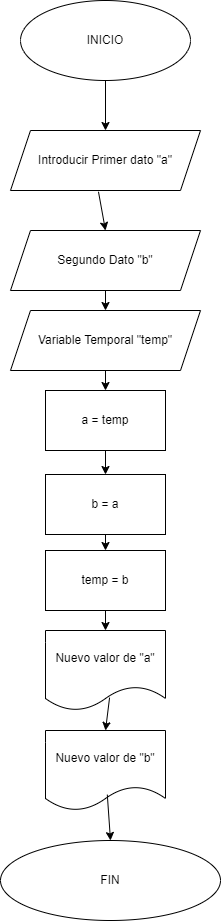

The diagram above was exported from draw.io. Its source (the exported page's mxGraphModel, read from the mxfile embedded in the PNG):
<mxGraphModel dx="555" dy="907" grid="1" gridSize="10" guides="1" tooltips="1" connect="1" arrows="1" fold="1" page="1" pageScale="1" pageWidth="827" pageHeight="1169" background="#ffffff" math="0" shadow="0">
  <root>
    <mxCell id="0" />
    <mxCell id="1" parent="0" />
    <mxCell id="CgwB_9lqhuywlrKou-3e-15" value="INICIO" style="ellipse;whiteSpace=wrap;html=1;" vertex="1" parent="1">
      <mxGeometry x="400" y="50" width="170" height="80" as="geometry" />
    </mxCell>
    <mxCell id="CgwB_9lqhuywlrKou-3e-16" value="Introducir Primer dato &quot;a&quot;" style="shape=parallelogram;perimeter=parallelogramPerimeter;whiteSpace=wrap;html=1;fixedSize=1;" vertex="1" parent="1">
      <mxGeometry x="390" y="180" width="190" height="60" as="geometry" />
    </mxCell>
    <mxCell id="CgwB_9lqhuywlrKou-3e-17" value="Segundo Dato &quot;b&quot;" style="shape=parallelogram;perimeter=parallelogramPerimeter;whiteSpace=wrap;html=1;fixedSize=1;" vertex="1" parent="1">
      <mxGeometry x="390" y="280" width="190" height="60" as="geometry" />
    </mxCell>
    <mxCell id="CgwB_9lqhuywlrKou-3e-18" value="" style="endArrow=classic;html=1;rounded=0;exitX=0.463;exitY=1.021;exitDx=0;exitDy=0;exitPerimeter=0;entryX=0.5;entryY=0;entryDx=0;entryDy=0;" edge="1" parent="1" source="CgwB_9lqhuywlrKou-3e-16" target="CgwB_9lqhuywlrKou-3e-17">
      <mxGeometry width="50" height="50" relative="1" as="geometry">
        <mxPoint x="330" y="330" as="sourcePoint" />
        <mxPoint x="380" y="280" as="targetPoint" />
      </mxGeometry>
    </mxCell>
    <mxCell id="CgwB_9lqhuywlrKou-3e-19" value="" style="endArrow=classic;html=1;rounded=0;exitX=0.5;exitY=1;exitDx=0;exitDy=0;entryX=0.5;entryY=0;entryDx=0;entryDy=0;" edge="1" parent="1" source="CgwB_9lqhuywlrKou-3e-15" target="CgwB_9lqhuywlrKou-3e-16">
      <mxGeometry width="50" height="50" relative="1" as="geometry">
        <mxPoint x="270" y="300" as="sourcePoint" />
        <mxPoint x="370" y="230" as="targetPoint" />
      </mxGeometry>
    </mxCell>
    <mxCell id="CgwB_9lqhuywlrKou-3e-20" value="Variable Temporal &quot;temp&quot;" style="shape=parallelogram;perimeter=parallelogramPerimeter;whiteSpace=wrap;html=1;fixedSize=1;" vertex="1" parent="1">
      <mxGeometry x="390" y="360" width="190" height="60" as="geometry" />
    </mxCell>
    <mxCell id="CgwB_9lqhuywlrKou-3e-21" value="" style="endArrow=classic;html=1;rounded=0;exitX=0.5;exitY=1;exitDx=0;exitDy=0;entryX=0.5;entryY=0;entryDx=0;entryDy=0;" edge="1" parent="1" source="CgwB_9lqhuywlrKou-3e-17" target="CgwB_9lqhuywlrKou-3e-20">
      <mxGeometry width="50" height="50" relative="1" as="geometry">
        <mxPoint x="430" y="550" as="sourcePoint" />
        <mxPoint x="475" y="390" as="targetPoint" />
      </mxGeometry>
    </mxCell>
    <mxCell id="CgwB_9lqhuywlrKou-3e-22" value="a = temp" style="rounded=0;whiteSpace=wrap;html=1;" vertex="1" parent="1">
      <mxGeometry x="425" y="440" width="120" height="60" as="geometry" />
    </mxCell>
    <mxCell id="CgwB_9lqhuywlrKou-3e-23" value="b = a" style="rounded=0;whiteSpace=wrap;html=1;" vertex="1" parent="1">
      <mxGeometry x="425" y="524" width="120" height="60" as="geometry" />
    </mxCell>
    <mxCell id="CgwB_9lqhuywlrKou-3e-24" value="temp = b" style="rounded=0;whiteSpace=wrap;html=1;" vertex="1" parent="1">
      <mxGeometry x="425" y="600" width="120" height="60" as="geometry" />
    </mxCell>
    <mxCell id="CgwB_9lqhuywlrKou-3e-25" value="" style="endArrow=classic;html=1;rounded=0;exitX=0.5;exitY=1;exitDx=0;exitDy=0;entryX=0.5;entryY=0;entryDx=0;entryDy=0;" edge="1" parent="1" source="CgwB_9lqhuywlrKou-3e-23" target="CgwB_9lqhuywlrKou-3e-24">
      <mxGeometry width="50" height="50" relative="1" as="geometry">
        <mxPoint x="320" y="740" as="sourcePoint" />
        <mxPoint x="370" y="690" as="targetPoint" />
      </mxGeometry>
    </mxCell>
    <mxCell id="CgwB_9lqhuywlrKou-3e-26" value="" style="endArrow=classic;html=1;rounded=0;exitX=0.5;exitY=1;exitDx=0;exitDy=0;entryX=0.5;entryY=0;entryDx=0;entryDy=0;" edge="1" parent="1" source="CgwB_9lqhuywlrKou-3e-20" target="CgwB_9lqhuywlrKou-3e-22">
      <mxGeometry width="50" height="50" relative="1" as="geometry">
        <mxPoint x="330" y="520" as="sourcePoint" />
        <mxPoint x="380" y="470" as="targetPoint" />
      </mxGeometry>
    </mxCell>
    <mxCell id="CgwB_9lqhuywlrKou-3e-27" value="" style="endArrow=classic;html=1;rounded=0;exitX=0.5;exitY=1;exitDx=0;exitDy=0;entryX=0.5;entryY=0;entryDx=0;entryDy=0;" edge="1" parent="1" source="CgwB_9lqhuywlrKou-3e-22" target="CgwB_9lqhuywlrKou-3e-23">
      <mxGeometry width="50" height="50" relative="1" as="geometry">
        <mxPoint x="300" y="560" as="sourcePoint" />
        <mxPoint x="350" y="510" as="targetPoint" />
      </mxGeometry>
    </mxCell>
    <mxCell id="CgwB_9lqhuywlrKou-3e-28" value="Nuevo valor de &quot;a&quot;" style="shape=document;whiteSpace=wrap;html=1;boundedLbl=1;" vertex="1" parent="1">
      <mxGeometry x="425" y="680" width="120" height="80" as="geometry" />
    </mxCell>
    <mxCell id="CgwB_9lqhuywlrKou-3e-29" value="" style="endArrow=classic;html=1;rounded=0;exitX=0.5;exitY=1;exitDx=0;exitDy=0;entryX=0.5;entryY=0;entryDx=0;entryDy=0;" edge="1" parent="1" source="CgwB_9lqhuywlrKou-3e-24" target="CgwB_9lqhuywlrKou-3e-28">
      <mxGeometry width="50" height="50" relative="1" as="geometry">
        <mxPoint x="330" y="770" as="sourcePoint" />
        <mxPoint x="380" y="720" as="targetPoint" />
      </mxGeometry>
    </mxCell>
    <mxCell id="CgwB_9lqhuywlrKou-3e-30" value="Nuevo valor de &quot;b&quot;" style="shape=document;whiteSpace=wrap;html=1;boundedLbl=1;" vertex="1" parent="1">
      <mxGeometry x="425" y="780" width="120" height="80" as="geometry" />
    </mxCell>
    <mxCell id="CgwB_9lqhuywlrKou-3e-31" value="" style="endArrow=classic;html=1;rounded=0;exitX=0.534;exitY=0.839;exitDx=0;exitDy=0;exitPerimeter=0;entryX=0.5;entryY=0;entryDx=0;entryDy=0;" edge="1" parent="1" source="CgwB_9lqhuywlrKou-3e-28" target="CgwB_9lqhuywlrKou-3e-30">
      <mxGeometry width="50" height="50" relative="1" as="geometry">
        <mxPoint x="620" y="790" as="sourcePoint" />
        <mxPoint x="670" y="740" as="targetPoint" />
      </mxGeometry>
    </mxCell>
    <mxCell id="CgwB_9lqhuywlrKou-3e-32" value="FIN" style="ellipse;whiteSpace=wrap;html=1;" vertex="1" parent="1">
      <mxGeometry x="380" y="890" width="220" height="80" as="geometry" />
    </mxCell>
    <mxCell id="CgwB_9lqhuywlrKou-3e-33" value="" style="endArrow=classic;html=1;rounded=0;exitX=0.515;exitY=0.802;exitDx=0;exitDy=0;exitPerimeter=0;entryX=0.5;entryY=0;entryDx=0;entryDy=0;" edge="1" parent="1" source="CgwB_9lqhuywlrKou-3e-30" target="CgwB_9lqhuywlrKou-3e-32">
      <mxGeometry width="50" height="50" relative="1" as="geometry">
        <mxPoint x="330" y="990" as="sourcePoint" />
        <mxPoint x="380" y="940" as="targetPoint" />
      </mxGeometry>
    </mxCell>
  </root>
</mxGraphModel>